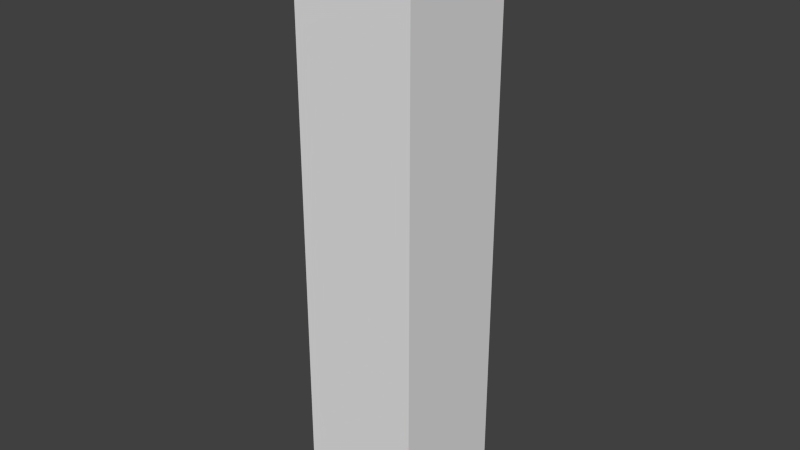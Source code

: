 # Source: Pillar.blend  (saved by Blender 2.69.0; exported with 4.5.12 LTS)
import bpy
from mathutils import Matrix  # noqa: F401  (used for matrix-valued properties, if any)

bpy.ops.wm.read_factory_settings(use_empty=True)
scene = bpy.context.scene
scene.name = 'Scene'

# ---- collections
col_collection_1 = bpy.data.collections.new('Collection 1'); scene.collection.children.link(col_collection_1)

# ---- materials (node trees are filled in below, after node groups)
mat_pillar = bpy.data.materials.new('Pillar')
mat_pillar.alpha_threshold = 0.0
mat_pillar.use_transparent_shadow = False
mat_pillar.roughness = 0.5
mat_pillar.specular_intensity = 0.0
mat_pillar.line_color = (0.0, 0.0, 0.0, 1.0)

# ---- material node trees

# ---- world
world_world = bpy.data.worlds.new('World'); scene.world = world_world
world_world.color = (0.05088, 0.05088, 0.05088)
world_world.use_sun_shadow = False
world_world.sun_shadow_jitter_overblur = 0.0
world_world.cycles.sampling_method = 'MANUAL'
world_world.cycles.sample_map_resolution = 256

# ---- meshes
me_cube = bpy.data.meshes.new('Cube')
me_cube.from_pydata([(-0.7, -0.7, 0.0), (-0.7, 0.7, 0.0), (0.7, 0.7, 0.0), (0.7, -0.7, 0.0), (-0.7, -0.7, 6.8), (-0.7, 0.7, 6.8), (0.7, 0.7, 6.8), (0.7, -0.7, 6.8)], [], [(4, 5, 1, 0), (5, 6, 2, 1), (6, 7, 3, 2), (7, 4, 0, 3), (0, 1, 2, 3), (7, 6, 5, 4)])
me_cube.use_remesh_preserve_volume = False
me_cube.use_remesh_preserve_attributes = False
me_cube.use_mirror_vertex_groups = False
me_cube.update()
me_cylinder = bpy.data.meshes.new('Cylinder')
me_cylinder.from_pydata([(2.678e-08, 0.5, 0.4), (2.678e-08, 0.5, 6.4), (0.09755, 0.4904, 0.4), (0.09755, 0.4904, 6.4), (0.1913, 0.4619, 0.4), (0.1913, 0.4619, 6.4), (0.2778, 0.4157, 0.4), (0.2778, 0.4157, 6.4), (0.3536, 0.3536, 0.4), (0.3536, 0.3536, 6.4), (0.4157, 0.2778, 0.4), (0.4157, 0.2778, 6.4), (0.4619, 0.1913, 0.4), (0.4619, 0.1913, 6.4), (0.4904, 0.09755, 0.4), (0.4904, 0.09755, 6.4), (0.5, 1.97e-07, 0.4), (0.5, 1.97e-07, 6.4), (0.4904, -0.09754, 0.4), (0.4904, -0.09754, 6.4), (0.4619, -0.1913, 0.4), (0.4619, -0.1913, 6.4), (0.4157, -0.2778, 0.4), (0.4157, -0.2778, 6.4), (0.3536, -0.3536, 0.4), (0.3536, -0.3536, 6.4), (0.2778, -0.4157, 0.4), (0.2778, -0.4157, 6.4), (0.1913, -0.4619, 0.4), (0.1913, -0.4619, 6.4), (0.09755, -0.4904, 0.4), (0.09755, -0.4904, 6.4), (-1.361e-07, -0.5, 0.4), (-1.361e-07, -0.5, 6.4), (-0.09755, -0.4904, 0.4), (-0.09755, -0.4904, 6.4), (-0.1913, -0.4619, 0.4), (-0.1913, -0.4619, 6.4), (-0.2778, -0.4157, 0.4), (-0.2778, -0.4157, 6.4), (-0.3536, -0.3536, 0.4), (-0.3536, -0.3536, 6.4), (-0.4157, -0.2778, 0.4), (-0.4157, -0.2778, 6.4), (-0.4619, -0.1913, 0.4), (-0.4619, -0.1913, 6.4), (-0.4904, -0.09754, 0.4), (-0.4904, -0.09754, 6.4), (-0.5, 6.421e-07, 0.4), (-0.5, 6.421e-07, 6.4), (-0.4904, 0.09755, 0.4), (-0.4904, 0.09755, 6.4), (-0.4619, 0.1913, 0.4), (-0.4619, 0.1913, 6.4), (-0.4157, 0.2778, 0.4), (-0.4157, 0.2778, 6.4), (-0.3536, 0.3536, 0.4), (-0.3536, 0.3536, 6.4), (-0.2778, 0.4157, 0.4), (-0.2778, 0.4157, 6.4), (-0.1913, 0.4619, 0.4), (-0.1913, 0.4619, 6.4), (-0.09754, 0.4904, 0.4), (-0.09754, 0.4904, 6.4), (-0.72, -0.72, 0.0), (-0.72, 0.72, 0.0), (0.72, 0.72, 0.0), (0.72, -0.72, 0.0), (-0.63, -0.63, 0.4), (-0.63, 0.63, 0.4), (0.63, 0.63, 0.4), (0.63, -0.63, 0.4), (0.72, -0.72, 6.8), (0.72, 0.72, 6.8), (-0.72, 0.72, 6.8), (-0.72, -0.72, 6.8), (0.63, -0.63, 6.4), (0.63, 0.63, 6.4), (-0.63, 0.63, 6.4), (-0.63, -0.63, 6.4)], [], [(0, 1, 3, 2), (2, 3, 5, 4), (4, 5, 7, 6), (6, 7, 9, 8), (8, 9, 11, 10), (10, 11, 13, 12), (12, 13, 15, 14), (14, 15, 17, 16), (16, 17, 19, 18), (18, 19, 21, 20), (20, 21, 23, 22), (22, 23, 25, 24), (24, 25, 27, 26), (26, 27, 29, 28), (28, 29, 31, 30), (30, 31, 33, 32), (32, 33, 35, 34), (34, 35, 37, 36), (36, 37, 39, 38), (38, 39, 41, 40), (40, 41, 43, 42), (42, 43, 45, 44), (44, 45, 47, 46), (46, 47, 49, 48), (48, 49, 51, 50), (50, 51, 53, 52), (52, 53, 55, 54), (54, 55, 57, 56), (56, 57, 59, 58), (58, 59, 61, 60), (69, 70, 66, 65), (62, 63, 1, 0), (60, 61, 63, 62), (68, 69, 65, 64), (70, 71, 67, 66), (71, 68, 64, 67), (77, 78, 74, 73), (71, 70, 69, 68), (76, 77, 73, 72), (78, 79, 75, 74), (79, 76, 72, 75), (79, 78, 77, 76)])
me_cylinder.polygons.foreach_set('use_smooth', [1, 1, 1, 1, 1, 1, 1, 1, 1, 1, 1, 1, 1, 1, 1, 1, 1, 1, 1, 1, 1, 1, 1, 1, 1, 1, 1, 1, 1, 1, 0, 1, 1, 0, 0, 0, 0, 0, 0, 0, 0, 0])
_uv = me_cylinder.uv_layers.new(name='UVMap')
_uv.uv.foreach_set('vector', [0.5527, 0.01172, 0.5527, 0.9883, 0.5352, 0.9883, 0.5352, 0.01172, 0.5352, 0.01172, 0.5352, 0.9883, 0.5176, 0.9883, 0.5176, 0.01172, 0.5176, 0.01172, 0.5176, 0.9883, 0.5, 0.9883, 0.5, 0.01172, 0.5, 0.01172, 0.5, 0.9883, 0.4844, 0.9883, 0.4844, 0.01172, 0.4844, 0.01172, 0.4844, 0.9883, 0.4668, 0.9883, 0.4668, 0.01172, 0.4668, 0.01172, 0.4668, 0.9883, 0.4492, 0.9883, 0.4492, 0.01172, 0.4492, 0.01172, 0.4492, 0.9883, 0.4316, 0.9883, 0.4316, 0.01172, 0.4316, 0.01172, 0.4316, 0.9883, 0.416, 0.9883, 0.416, 0.01172, 0.416, 0.01172, 0.416, 0.9883, 0.3984, 0.9883, 0.3984, 0.01172, 0.3984, 0.01172, 0.3984, 0.9883, 0.3809, 0.9883, 0.3809, 0.01172, 0.3809, 0.01172, 0.3809, 0.9883, 0.3652, 0.9883, 0.3652, 0.01172, 0.3652, 0.01172, 0.3652, 0.9883, 0.3477, 0.9883, 0.3477, 0.01172, 0.3477, 0.01172, 0.3477, 0.9883, 0.3301, 0.9883, 0.3301, 0.01172, 0.3301, 0.01172, 0.3301, 0.9883, 0.3125, 0.9883, 0.3125, 0.01172, 0.3125, 0.01172, 0.3125, 0.9883, 0.2969, 0.9883, 0.2969, 0.01172, 0.2969, 0.01172, 0.2969, 0.9883, 0.2793, 0.9883, 0.2793, 0.01172, 0.2793, 0.01172, 0.2793, 0.9883, 0.2617, 0.9883, 0.2617, 0.01172, 0.2617, 0.01172, 0.2617, 0.9883, 0.2461, 0.9883, 0.2441, 0.01172, 0.2441, 0.01172, 0.2461, 0.9883, 0.2285, 0.9883, 0.2285, 0.01172, 0.2285, 0.01172, 0.2285, 0.9883, 0.2109, 0.9883, 0.2109, 0.01172, 0.2109, 0.01172, 0.2109, 0.9883, 0.1934, 0.9883, 0.1934, 0.01172, 0.1934, 0.01172, 0.1934, 0.9883, 0.1777, 0.9883, 0.1777, 0.01172, 0.1777, 0.01172, 0.1777, 0.9883, 0.1602, 0.9883, 0.1602, 0.01172, 0.1602, 0.01172, 0.1602, 0.9883, 0.1426, 0.9883, 0.1426, 0.01172, 0.1426, 0.01172, 0.1426, 0.9883, 0.125, 0.9883, 0.125, 0.01172, 0.125, 0.01172, 0.125, 0.9883, 0.1094, 0.9883, 0.1094, 0.01172, 0.1094, 0.01172, 0.1094, 0.9883, 0.0918, 0.9883, 0.0918, 0.01172, 0.0918, 0.01172, 0.0918, 0.9883, 0.07422, 0.9883, 0.07422, 0.01172, 0.07422, 0.01172, 0.07422, 0.9883, 0.05859, 0.9883, 0.05859, 0.01172, 0.05859, 0.01172, 0.05859, 0.9883, 0.04102, 0.9883, 0.04102, 0.01172, 0.6699, 0.8359, 0.8867, 0.8359, 0.9023, 0.9062, 0.6543, 0.9062, 0.02344, 0.01172, 0.02344, 0.9883, 0.005859, 0.9883, 0.005859, 0.01172, 0.04102, 0.01172, 0.04102, 0.9883, 0.02344, 0.9883, 0.02344, 0.01172, 0.6699, 0.6191, 0.6699, 0.8359, 0.5996, 0.8516, 0.5996, 0.6035, 0.8867, 0.8359, 0.8867, 0.6191, 0.957, 0.6035, 0.957, 0.8516, 0.8867, 0.6191, 0.6699, 0.6191, 0.6543, 0.5488, 0.9023, 0.5488, 0.8848, 0.1895, 0.668, 0.1895, 0.6523, 0.1191, 0.9004, 0.1191, 0.8867, 0.6191, 0.8867, 0.8359, 0.6699, 0.8359, 0.6699, 0.6191, 0.8848, 0.4062, 0.8848, 0.1895, 0.9551, 0.1758, 0.9551, 0.4219, 0.668, 0.1895, 0.668, 0.4062, 0.5977, 0.4219, 0.5977, 0.1758, 0.668, 0.4062, 0.8848, 0.4062, 0.9004, 0.4785, 0.6523, 0.4785, 0.668, 0.4062, 0.668, 0.1895, 0.8848, 0.1895, 0.8848, 0.4062])
me_cylinder.materials.append(mat_pillar)
me_cylinder.use_remesh_preserve_volume = False
me_cylinder.use_remesh_preserve_attributes = False
me_cylinder.use_mirror_vertex_groups = False
me_cylinder.update()

# ---- objects
ob_cube = bpy.data.objects.new('Cube', me_cube)
ob_cylinder = bpy.data.objects.new('Cylinder', me_cylinder)

# ---- transforms, parenting, visibility, modifiers, constraints
ob_cube.location = (0.0, 0.0, 0.0)
ob_cube.display_type = 'WIRE'
ob_cube.lineart.crease_threshold = 0.0
ob_cylinder.location = (0.0, 0.0, 0.0)
ob_cylinder.lineart.crease_threshold = 0.0

# ---- collection membership
col_collection_1.objects.link(ob_cube)
col_collection_1.objects.link(ob_cylinder)

# ---- scene / render settings (as saved in the file)
scene.frame_start = 1; scene.frame_end = 250; scene.frame_set(1)
scene.render.engine = 'BLENDER_EEVEE_NEXT'
scene.render.image_settings.compression = 90
scene.render.resolution_percentage = 50
scene.render.dither_intensity = 0.0
scene.cycles.use_denoising = False
scene.cycles.samples = 10
scene.cycles.sampling_pattern = 'TABULATED_SOBOL'
scene.cycles.light_sampling_threshold = 0.0
scene.cycles.use_adaptive_sampling = False
scene.cycles.use_light_tree = False
scene.cycles.blur_glossy = 0.0
scene.cycles.volume_bounces = 1
scene.cycles.pixel_filter_type = 'GAUSSIAN'
scene.cycles.sample_clamp_indirect = 0.0
scene.view_settings.view_transform = 'Standard'
bpy.context.view_layer.update()

# ---- added for rendering (the .blend has no active camera and no usable light): camera, sun
cam_auto = bpy.data.cameras.new('AutoCamera')
cam_auto.lens = 50.0
cam_auto.sensor_width = 36.0
cam_auto.clip_end = 1000.0
ob_auto_camera = bpy.data.objects.new('AutoCamera', cam_auto)
scene.collection.objects.link(ob_auto_camera)
ob_auto_camera.location = (6.56761, -7.88113, 8.65409)
ob_auto_camera.rotation_euler = (1.09748, -7.21219e-08, 0.694738)
scene.camera = ob_auto_camera
light_auto_sun = bpy.data.lights.new('AutoSun', 'SUN')
light_auto_sun.energy = 3.0
light_auto_sun.angle = 0.0523599
ob_auto_sun = bpy.data.objects.new('AutoSun', light_auto_sun)
scene.collection.objects.link(ob_auto_sun)
ob_auto_sun.rotation_euler = (0.872665, 0.174533, 0.523599)
bpy.context.view_layer.update()
